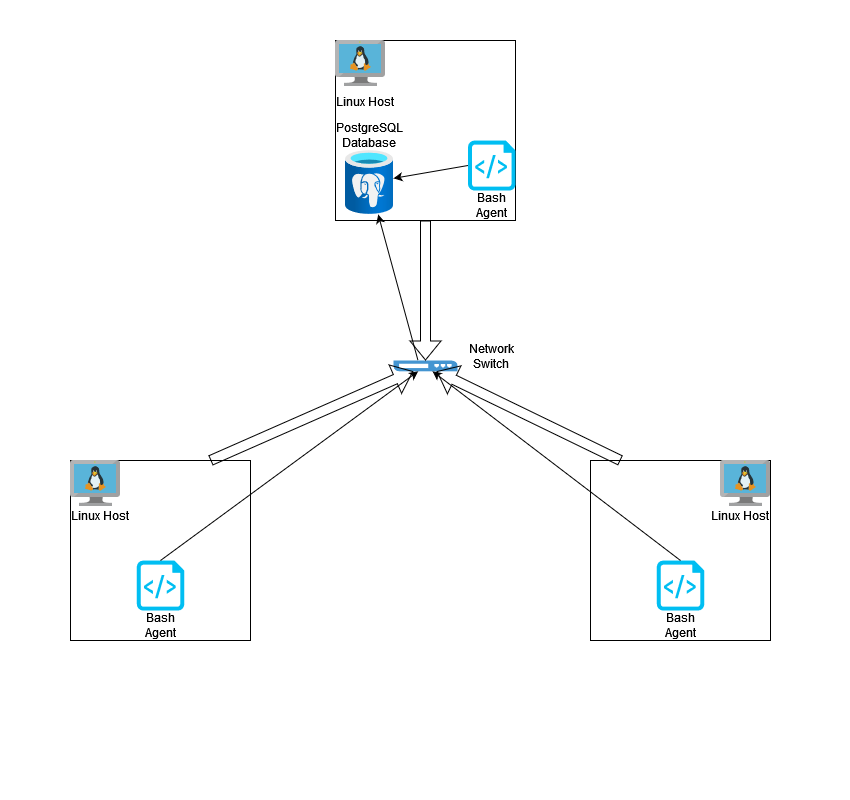

The diagram above was exported from draw.io. Its source (the exported page's mxGraphModel, read from the mxfile embedded in the PNG):
<mxGraphModel dx="2062" dy="1140" grid="1" gridSize="10" guides="1" tooltips="1" connect="1" arrows="1" fold="1" page="1" pageScale="1" pageWidth="850" pageHeight="400" math="0" shadow="0">
  <root>
    <mxCell id="0" />
    <mxCell id="1" parent="0" />
    <mxCell id="wXWbfoPahaqap-lmVNNX-6" value="" style="whiteSpace=wrap;html=1;aspect=fixed;" vertex="1" parent="1">
      <mxGeometry x="70" y="460" width="180" height="180" as="geometry" />
    </mxCell>
    <mxCell id="wXWbfoPahaqap-lmVNNX-7" value="" style="whiteSpace=wrap;html=1;aspect=fixed;" vertex="1" parent="1">
      <mxGeometry x="590" y="460" width="180" height="180" as="geometry" />
    </mxCell>
    <mxCell id="wXWbfoPahaqap-lmVNNX-8" value="" style="sketch=0;aspect=fixed;html=1;points=[];align=center;image;fontSize=12;image=img/lib/mscae/VM_Linux.svg;" vertex="1" parent="1">
      <mxGeometry x="70" y="460" width="50" height="46" as="geometry" />
    </mxCell>
    <mxCell id="wXWbfoPahaqap-lmVNNX-9" value="" style="sketch=0;aspect=fixed;html=1;points=[];align=center;image;fontSize=12;image=img/lib/mscae/VM_Linux.svg;" vertex="1" parent="1">
      <mxGeometry x="720" y="460" width="50" height="46" as="geometry" />
    </mxCell>
    <mxCell id="wXWbfoPahaqap-lmVNNX-11" value="" style="whiteSpace=wrap;html=1;aspect=fixed;" vertex="1" parent="1">
      <mxGeometry x="335" y="40" width="180" height="180" as="geometry" />
    </mxCell>
    <mxCell id="wXWbfoPahaqap-lmVNNX-12" value="" style="sketch=0;aspect=fixed;html=1;points=[];align=center;image;fontSize=12;image=img/lib/mscae/VM_Linux.svg;" vertex="1" parent="1">
      <mxGeometry x="335" y="40" width="50" height="46" as="geometry" />
    </mxCell>
    <mxCell id="wXWbfoPahaqap-lmVNNX-13" value="" style="aspect=fixed;html=1;points=[];align=center;image;fontSize=12;image=img/lib/azure2/databases/Azure_Database_PostgreSQL_Server.svg;" vertex="1" parent="1">
      <mxGeometry x="345" y="150" width="48" height="64" as="geometry" />
    </mxCell>
    <mxCell id="wXWbfoPahaqap-lmVNNX-15" value="" style="verticalLabelPosition=bottom;html=1;verticalAlign=top;align=center;strokeColor=none;fillColor=#00BEF2;shape=mxgraph.azure.script_file;pointerEvents=1;" vertex="1" parent="1">
      <mxGeometry x="467.5" y="140" width="47.5" height="50" as="geometry" />
    </mxCell>
    <mxCell id="wXWbfoPahaqap-lmVNNX-17" value="" style="verticalLabelPosition=bottom;html=1;verticalAlign=top;align=center;strokeColor=none;fillColor=#00BEF2;shape=mxgraph.azure.script_file;pointerEvents=1;" vertex="1" parent="1">
      <mxGeometry x="136.25" y="560" width="47.5" height="50" as="geometry" />
    </mxCell>
    <mxCell id="wXWbfoPahaqap-lmVNNX-18" value="" style="verticalLabelPosition=bottom;html=1;verticalAlign=top;align=center;strokeColor=none;fillColor=#00BEF2;shape=mxgraph.azure.script_file;pointerEvents=1;" vertex="1" parent="1">
      <mxGeometry x="656.25" y="560" width="47.5" height="50" as="geometry" />
    </mxCell>
    <mxCell id="wXWbfoPahaqap-lmVNNX-19" value="" style="endArrow=classic;html=1;rounded=0;exitX=0;exitY=0.5;exitDx=0;exitDy=0;exitPerimeter=0;" edge="1" parent="1" source="wXWbfoPahaqap-lmVNNX-15" target="wXWbfoPahaqap-lmVNNX-13">
      <mxGeometry width="50" height="50" relative="1" as="geometry">
        <mxPoint x="490" y="170" as="sourcePoint" />
        <mxPoint x="540" y="120" as="targetPoint" />
      </mxGeometry>
    </mxCell>
    <mxCell id="wXWbfoPahaqap-lmVNNX-20" value="" style="pointerEvents=1;shadow=0;dashed=0;html=1;strokeColor=none;fillColor=#4495D1;labelPosition=center;verticalLabelPosition=bottom;verticalAlign=top;align=center;outlineConnect=0;shape=mxgraph.veeam.2d.switch;" vertex="1" parent="1">
      <mxGeometry x="393" y="360" width="64" height="10.8" as="geometry" />
    </mxCell>
    <mxCell id="wXWbfoPahaqap-lmVNNX-21" value="" style="endArrow=classic;html=1;rounded=0;" edge="1" parent="1" target="wXWbfoPahaqap-lmVNNX-13">
      <mxGeometry width="50" height="50" relative="1" as="geometry">
        <mxPoint x="417.5" y="360" as="sourcePoint" />
        <mxPoint x="467.5" y="310" as="targetPoint" />
      </mxGeometry>
    </mxCell>
    <mxCell id="wXWbfoPahaqap-lmVNNX-22" value="" style="endArrow=classic;html=1;rounded=0;exitX=0.5;exitY=0;exitDx=0;exitDy=0;exitPerimeter=0;" edge="1" parent="1" source="wXWbfoPahaqap-lmVNNX-17" target="wXWbfoPahaqap-lmVNNX-20">
      <mxGeometry width="50" height="50" relative="1" as="geometry">
        <mxPoint x="230" y="590" as="sourcePoint" />
        <mxPoint x="280" y="540" as="targetPoint" />
      </mxGeometry>
    </mxCell>
    <mxCell id="wXWbfoPahaqap-lmVNNX-23" value="" style="endArrow=classic;html=1;rounded=0;exitX=0.5;exitY=0;exitDx=0;exitDy=0;exitPerimeter=0;" edge="1" parent="1" source="wXWbfoPahaqap-lmVNNX-18" target="wXWbfoPahaqap-lmVNNX-20">
      <mxGeometry width="50" height="50" relative="1" as="geometry">
        <mxPoint x="750" y="590" as="sourcePoint" />
        <mxPoint x="800" y="540" as="targetPoint" />
      </mxGeometry>
    </mxCell>
    <mxCell id="wXWbfoPahaqap-lmVNNX-24" value="Bash Agent" style="text;html=1;strokeColor=none;fillColor=none;align=center;verticalAlign=middle;whiteSpace=wrap;rounded=0;" vertex="1" parent="1">
      <mxGeometry x="461.25" y="190" width="60" height="30" as="geometry" />
    </mxCell>
    <mxCell id="wXWbfoPahaqap-lmVNNX-25" value="Bash Agent" style="text;html=1;strokeColor=none;fillColor=none;align=center;verticalAlign=middle;whiteSpace=wrap;rounded=0;" vertex="1" parent="1">
      <mxGeometry x="130" y="610" width="60" height="30" as="geometry" />
    </mxCell>
    <mxCell id="wXWbfoPahaqap-lmVNNX-26" value="Bash Agent" style="text;html=1;strokeColor=none;fillColor=none;align=center;verticalAlign=middle;whiteSpace=wrap;rounded=0;" vertex="1" parent="1">
      <mxGeometry x="650" y="610" width="60" height="30" as="geometry" />
    </mxCell>
    <mxCell id="wXWbfoPahaqap-lmVNNX-27" value="&lt;div&gt;PostgreSQL Database&lt;/div&gt;" style="text;html=1;strokeColor=none;fillColor=none;align=center;verticalAlign=middle;whiteSpace=wrap;rounded=0;" vertex="1" parent="1">
      <mxGeometry x="339" y="120" width="60" height="30" as="geometry" />
    </mxCell>
    <mxCell id="wXWbfoPahaqap-lmVNNX-28" value="&lt;div&gt;Linux Host&lt;/div&gt;" style="text;html=1;strokeColor=none;fillColor=none;align=center;verticalAlign=middle;whiteSpace=wrap;rounded=0;" vertex="1" parent="1">
      <mxGeometry x="70" y="500" width="60" height="30" as="geometry" />
    </mxCell>
    <mxCell id="wXWbfoPahaqap-lmVNNX-29" value="&lt;div&gt;Linux Host&lt;/div&gt;" style="text;html=1;strokeColor=none;fillColor=none;align=center;verticalAlign=middle;whiteSpace=wrap;rounded=0;" vertex="1" parent="1">
      <mxGeometry x="335" y="86" width="60" height="30" as="geometry" />
    </mxCell>
    <mxCell id="wXWbfoPahaqap-lmVNNX-30" value="&lt;div&gt;Linux Host&lt;/div&gt;" style="text;html=1;strokeColor=none;fillColor=none;align=center;verticalAlign=middle;whiteSpace=wrap;rounded=0;" vertex="1" parent="1">
      <mxGeometry x="710" y="500" width="60" height="30" as="geometry" />
    </mxCell>
    <mxCell id="wXWbfoPahaqap-lmVNNX-31" value="" style="shape=flexArrow;endArrow=classic;html=1;rounded=0;" edge="1" parent="1" target="wXWbfoPahaqap-lmVNNX-20">
      <mxGeometry width="50" height="50" relative="1" as="geometry">
        <mxPoint x="210" y="460" as="sourcePoint" />
        <mxPoint x="360" y="380" as="targetPoint" />
      </mxGeometry>
    </mxCell>
    <mxCell id="wXWbfoPahaqap-lmVNNX-32" value="" style="shape=flexArrow;endArrow=classic;html=1;rounded=0;" edge="1" parent="1" target="wXWbfoPahaqap-lmVNNX-20">
      <mxGeometry width="50" height="50" relative="1" as="geometry">
        <mxPoint x="425" y="220" as="sourcePoint" />
        <mxPoint x="627.7272727272725" y="130.79999999999995" as="targetPoint" />
      </mxGeometry>
    </mxCell>
    <mxCell id="wXWbfoPahaqap-lmVNNX-33" value="" style="shape=flexArrow;endArrow=classic;html=1;rounded=0;" edge="1" parent="1" target="wXWbfoPahaqap-lmVNNX-20">
      <mxGeometry width="50" height="50" relative="1" as="geometry">
        <mxPoint x="620" y="460" as="sourcePoint" />
        <mxPoint x="822.7272727272725" y="370.79999999999995" as="targetPoint" />
      </mxGeometry>
    </mxCell>
    <mxCell id="wXWbfoPahaqap-lmVNNX-36" value="&lt;div&gt;Network Switch&lt;/div&gt;" style="text;html=1;strokeColor=none;fillColor=none;align=center;verticalAlign=middle;whiteSpace=wrap;rounded=0;" vertex="1" parent="1">
      <mxGeometry x="461.25" y="340.8" width="60" height="30" as="geometry" />
    </mxCell>
  </root>
</mxGraphModel>